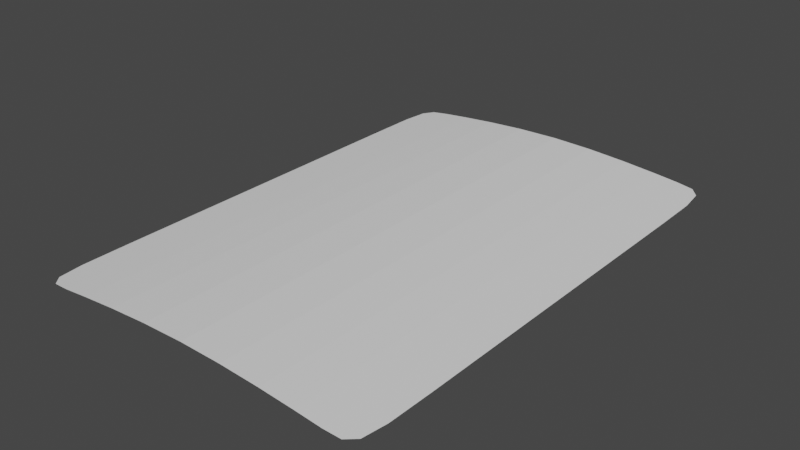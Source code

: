 # Source: Paper.blend  (saved by Blender 2.81.16; exported with 4.5.12 LTS)
import bpy
from mathutils import Matrix  # noqa: F401  (used for matrix-valued properties, if any)

bpy.ops.wm.read_factory_settings(use_empty=True)
scene = bpy.context.scene
scene.name = 'Scene'

# ---- collections
col_collection = bpy.data.collections.new('Collection'); scene.collection.children.link(col_collection)

# ---- world
world_world = bpy.data.worlds.new('World'); scene.world = world_world
world_world.use_nodes = True; world_world.node_tree.nodes.clear()
_N = world_world.node_tree.nodes; _L = world_world.node_tree.links
n0 = _N.new('ShaderNodeOutputWorld'); n0.name = 'World Output'; n0.location = (300, 300)
n1 = _N.new('ShaderNodeBackground'); n1.name = 'Background'; n1.location = (10, 300)
n1.inputs[0].default_value = (0.05088, 0.05088, 0.05088, 1.0)
_L.new(n1.outputs[0], n0.inputs[0])
n0.is_active_output = True
world_world.color = (0.05088, 0.05088, 0.05088)
world_world.use_sun_shadow = False
world_world.sun_shadow_jitter_overblur = 0.0

# ---- meshes
me_plane = bpy.data.meshes.new('Plane')
me_plane.from_pydata([(-1.0, -1.0, 0.0), (1.0, -1.0, 0.0), (-1.0, 1.0, 0.0), (1.0, 1.0, 0.0), (0.0, -1.0, 0.1172), (0.0, 1.0, 0.1172), (1.0, -1.0, 0.0), (1.0, 1.0, 0.0), (-1.0, 1.0, 0.0), (-1.0, -1.0, 0.0)], [], [(6, 1, 3, 7), (9, 4, 5, 8), (4, 6, 7, 5), (0, 9, 8, 2)])
_uv = me_plane.uv_layers.new(name='UVMap')
_uv.uv.foreach_set('vector', [1.0, 0.0, 1.0, 0.0, 1.0, 1.0, 1.0, 1.0, 0.0, 2.98e-08, 0.5, 0.0, 0.5, 1.0, 0.0, 1.0, 0.5, 0.0, 1.0, 0.0, 1.0, 1.0, 0.5, 1.0, 0.0, 2.98e-08, 0.0, 2.98e-08, 0.0, 1.0, 0.0, 1.0])
me_plane.use_remesh_fix_poles = True
me_plane.use_remesh_preserve_attributes = False
me_plane.use_mirror_vertex_groups = False
me_plane.update()

# ---- objects
ob_paper01 = bpy.data.objects.new('Paper01', me_plane)

# ---- transforms, parenting, visibility, modifiers, constraints
ob_paper01.location = (0.0, 0.0, 0.0)
ob_paper01.scale = (1.126, 1.66, 1.0)
ob_paper01.lineart.crease_threshold = 0.0
_m = ob_paper01.modifiers.new('Subdivision', 'SUBSURF')
_m.uv_smooth = 'PRESERVE_CORNERS'
_m.levels = 3
_m.show_only_control_edges = False

# ---- collection membership
col_collection.objects.link(ob_paper01)

# ---- scene / render settings (as saved in the file)
scene.frame_start = 1; scene.frame_end = 250; scene.frame_set(1)
scene.render.engine = 'BLENDER_EEVEE_NEXT'
scene.cycles.use_denoising = False
scene.cycles.samples = 128
scene.cycles.sampling_pattern = 'TABULATED_SOBOL'
scene.cycles.use_adaptive_sampling = False
scene.cycles.use_light_tree = False
scene.view_settings.view_transform = 'Filmic'
bpy.context.view_layer.update()

# ---- added for rendering (the .blend has no active camera and no usable light): camera, sun
cam_auto = bpy.data.cameras.new('AutoCamera')
cam_auto.lens = 50.0
cam_auto.sensor_width = 36.0
cam_auto.clip_end = 1000.0
ob_auto_camera = bpy.data.objects.new('AutoCamera', cam_auto)
scene.collection.objects.link(ob_auto_camera)
ob_auto_camera.location = (3.7133, -4.45596, 3.02925)
ob_auto_camera.rotation_euler = (1.09748, -7.21219e-08, 0.694738)
scene.camera = ob_auto_camera
light_auto_sun = bpy.data.lights.new('AutoSun', 'SUN')
light_auto_sun.energy = 3.0
light_auto_sun.angle = 0.0523599
ob_auto_sun = bpy.data.objects.new('AutoSun', light_auto_sun)
scene.collection.objects.link(ob_auto_sun)
ob_auto_sun.rotation_euler = (0.872665, 0.174533, 0.523599)
bpy.context.view_layer.update()
